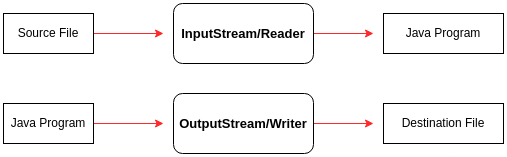

The diagram above was exported from draw.io. Its source (the exported page's mxGraphModel, read from the mxfile embedded in the PNG):
<mxGraphModel dx="880" dy="406" grid="1" gridSize="10" guides="1" tooltips="1" connect="1" arrows="1" fold="1" page="1" pageScale="1" pageWidth="850" pageHeight="1100" math="0" shadow="0">
  <root>
    <mxCell id="0" />
    <mxCell id="1" parent="0" />
    <mxCell id="pXWbo04XX9kbdN7rjjsO-2" style="edgeStyle=orthogonalEdgeStyle;rounded=0;orthogonalLoop=1;jettySize=auto;html=1;strokeColor=#FF2929;fontSize=12;fontColor=default;" edge="1" parent="1" source="pXWbo04XX9kbdN7rjjsO-1">
      <mxGeometry relative="1" as="geometry">
        <mxPoint x="240" y="140" as="targetPoint" />
      </mxGeometry>
    </mxCell>
    <mxCell id="pXWbo04XX9kbdN7rjjsO-1" value="Source File" style="rounded=0;whiteSpace=wrap;html=1;strokeColor=#000000;fontSize=12;fontColor=default;" vertex="1" parent="1">
      <mxGeometry x="80" y="120" width="90" height="40" as="geometry" />
    </mxCell>
    <mxCell id="pXWbo04XX9kbdN7rjjsO-4" style="edgeStyle=orthogonalEdgeStyle;rounded=0;orthogonalLoop=1;jettySize=auto;html=1;strokeColor=#FF2929;fontSize=13;fontColor=default;" edge="1" parent="1" source="pXWbo04XX9kbdN7rjjsO-3">
      <mxGeometry relative="1" as="geometry">
        <mxPoint x="450" y="140" as="targetPoint" />
      </mxGeometry>
    </mxCell>
    <mxCell id="pXWbo04XX9kbdN7rjjsO-3" value="&lt;b&gt;&lt;font style=&quot;font-size: 13px;&quot;&gt;InputStream/Reader&lt;/font&gt;&lt;/b&gt;" style="rounded=1;whiteSpace=wrap;html=1;strokeColor=#000000;fontSize=12;fontColor=default;" vertex="1" parent="1">
      <mxGeometry x="250" y="110" width="140" height="60" as="geometry" />
    </mxCell>
    <mxCell id="pXWbo04XX9kbdN7rjjsO-5" value="Java Program" style="rounded=0;whiteSpace=wrap;html=1;strokeColor=#000000;fontSize=12;fontColor=default;" vertex="1" parent="1">
      <mxGeometry x="460" y="120" width="120" height="40" as="geometry" />
    </mxCell>
    <mxCell id="pXWbo04XX9kbdN7rjjsO-6" style="edgeStyle=orthogonalEdgeStyle;rounded=0;orthogonalLoop=1;jettySize=auto;html=1;strokeColor=#FF2929;fontSize=12;fontColor=default;" edge="1" source="pXWbo04XX9kbdN7rjjsO-7" parent="1">
      <mxGeometry relative="1" as="geometry">
        <mxPoint x="240" y="230" as="targetPoint" />
      </mxGeometry>
    </mxCell>
    <mxCell id="pXWbo04XX9kbdN7rjjsO-7" value="Java Program" style="rounded=0;whiteSpace=wrap;html=1;strokeColor=#000000;fontSize=12;fontColor=default;" vertex="1" parent="1">
      <mxGeometry x="80" y="210" width="90" height="40" as="geometry" />
    </mxCell>
    <mxCell id="pXWbo04XX9kbdN7rjjsO-8" style="edgeStyle=orthogonalEdgeStyle;rounded=0;orthogonalLoop=1;jettySize=auto;html=1;strokeColor=#FF2929;fontSize=13;fontColor=default;" edge="1" source="pXWbo04XX9kbdN7rjjsO-9" parent="1">
      <mxGeometry relative="1" as="geometry">
        <mxPoint x="450" y="230" as="targetPoint" />
      </mxGeometry>
    </mxCell>
    <mxCell id="pXWbo04XX9kbdN7rjjsO-9" value="&lt;b&gt;&lt;font style=&quot;font-size: 13px;&quot;&gt;OutputStream/Writer&lt;/font&gt;&lt;/b&gt;" style="rounded=1;whiteSpace=wrap;html=1;strokeColor=#000000;fontSize=12;fontColor=default;" vertex="1" parent="1">
      <mxGeometry x="250" y="200" width="140" height="60" as="geometry" />
    </mxCell>
    <mxCell id="pXWbo04XX9kbdN7rjjsO-10" value="Destination File" style="rounded=0;whiteSpace=wrap;html=1;strokeColor=#000000;fontSize=12;fontColor=default;" vertex="1" parent="1">
      <mxGeometry x="460" y="210" width="120" height="40" as="geometry" />
    </mxCell>
  </root>
</mxGraphModel>